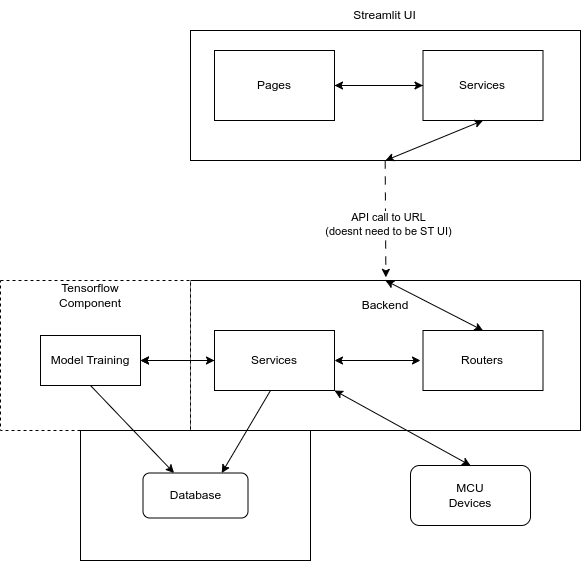

The diagram above was exported from draw.io. Its source (the exported page's mxGraphModel, read from the mxfile embedded in the PNG):
<mxGraphModel dx="989" dy="552" grid="1" gridSize="10" guides="1" tooltips="1" connect="1" arrows="1" fold="1" page="1" pageScale="1" pageWidth="827" pageHeight="1169" math="0" shadow="0">
  <root>
    <mxCell id="0" />
    <mxCell id="1" parent="0" />
    <mxCell id="J6lvQ6vCg9EY__rw_cHN-15" value="" style="rounded=0;whiteSpace=wrap;html=1;" vertex="1" parent="1">
      <mxGeometry x="270" y="320" width="390" height="150" as="geometry" />
    </mxCell>
    <mxCell id="J6lvQ6vCg9EY__rw_cHN-32" value="" style="rounded=0;whiteSpace=wrap;html=1;dashed=1;movable=1;resizable=1;rotatable=1;deletable=1;editable=1;locked=0;connectable=1;" vertex="1" parent="1">
      <mxGeometry x="80" y="320" width="190" height="150" as="geometry" />
    </mxCell>
    <mxCell id="J6lvQ6vCg9EY__rw_cHN-1" value="" style="rounded=0;whiteSpace=wrap;html=1;" vertex="1" parent="1">
      <mxGeometry x="270" y="70" width="390" height="130" as="geometry" />
    </mxCell>
    <mxCell id="J6lvQ6vCg9EY__rw_cHN-6" value="Streamlit UI" style="text;html=1;strokeColor=none;fillColor=none;align=center;verticalAlign=middle;whiteSpace=wrap;rounded=0;" vertex="1" parent="1">
      <mxGeometry x="427.5" y="40" width="75" height="30" as="geometry" />
    </mxCell>
    <mxCell id="J6lvQ6vCg9EY__rw_cHN-11" value="" style="edgeStyle=orthogonalEdgeStyle;rounded=0;orthogonalLoop=1;jettySize=auto;html=1;" edge="1" parent="1" source="J6lvQ6vCg9EY__rw_cHN-7" target="J6lvQ6vCg9EY__rw_cHN-10">
      <mxGeometry relative="1" as="geometry" />
    </mxCell>
    <mxCell id="J6lvQ6vCg9EY__rw_cHN-7" value="Pages" style="rounded=0;whiteSpace=wrap;html=1;" vertex="1" parent="1">
      <mxGeometry x="294" y="90" width="120" height="70" as="geometry" />
    </mxCell>
    <mxCell id="J6lvQ6vCg9EY__rw_cHN-12" value="" style="edgeStyle=orthogonalEdgeStyle;rounded=0;orthogonalLoop=1;jettySize=auto;html=1;" edge="1" parent="1" source="J6lvQ6vCg9EY__rw_cHN-10" target="J6lvQ6vCg9EY__rw_cHN-7">
      <mxGeometry relative="1" as="geometry" />
    </mxCell>
    <mxCell id="J6lvQ6vCg9EY__rw_cHN-10" value="Services" style="rounded=0;whiteSpace=wrap;html=1;" vertex="1" parent="1">
      <mxGeometry x="502.5" y="90" width="120" height="70" as="geometry" />
    </mxCell>
    <mxCell id="J6lvQ6vCg9EY__rw_cHN-16" value="Backend" style="text;html=1;strokeColor=none;fillColor=none;align=center;verticalAlign=middle;whiteSpace=wrap;rounded=0;" vertex="1" parent="1">
      <mxGeometry x="435" y="330" width="60" height="30" as="geometry" />
    </mxCell>
    <mxCell id="J6lvQ6vCg9EY__rw_cHN-17" value="" style="endArrow=classic;html=1;rounded=0;exitX=0.5;exitY=1;exitDx=0;exitDy=0;dashed=1;dashPattern=8 8;entryX=0.501;entryY=-0.021;entryDx=0;entryDy=0;entryPerimeter=0;" edge="1" parent="1" target="J6lvQ6vCg9EY__rw_cHN-15">
      <mxGeometry width="50" height="50" relative="1" as="geometry">
        <mxPoint x="464.66999999999996" y="200" as="sourcePoint" />
        <mxPoint x="465" y="300" as="targetPoint" />
      </mxGeometry>
    </mxCell>
    <mxCell id="J6lvQ6vCg9EY__rw_cHN-18" value="API call to URL&lt;br&gt;(doesnt need to be ST UI)" style="edgeLabel;html=1;align=center;verticalAlign=middle;resizable=0;points=[];" vertex="1" connectable="0" parent="J6lvQ6vCg9EY__rw_cHN-17">
      <mxGeometry x="0.0943" y="3" relative="1" as="geometry">
        <mxPoint as="offset" />
      </mxGeometry>
    </mxCell>
    <mxCell id="J6lvQ6vCg9EY__rw_cHN-19" value="Routers" style="rounded=0;whiteSpace=wrap;html=1;" vertex="1" parent="1">
      <mxGeometry x="502.5" y="370" width="120" height="60" as="geometry" />
    </mxCell>
    <mxCell id="J6lvQ6vCg9EY__rw_cHN-20" value="" style="endArrow=classic;html=1;rounded=0;exitX=0.5;exitY=1;exitDx=0;exitDy=0;entryX=0.5;entryY=1;entryDx=0;entryDy=0;startArrow=classic;startFill=1;" edge="1" parent="1" source="J6lvQ6vCg9EY__rw_cHN-10" target="J6lvQ6vCg9EY__rw_cHN-1">
      <mxGeometry width="50" height="50" relative="1" as="geometry">
        <mxPoint x="470" y="230" as="sourcePoint" />
        <mxPoint x="520" y="180" as="targetPoint" />
      </mxGeometry>
    </mxCell>
    <mxCell id="J6lvQ6vCg9EY__rw_cHN-21" value="" style="endArrow=classic;html=1;rounded=0;entryX=0.5;entryY=0;entryDx=0;entryDy=0;exitX=0.5;exitY=0;exitDx=0;exitDy=0;endFill=1;startArrow=classic;startFill=1;" edge="1" parent="1" source="J6lvQ6vCg9EY__rw_cHN-15" target="J6lvQ6vCg9EY__rw_cHN-19">
      <mxGeometry width="50" height="50" relative="1" as="geometry">
        <mxPoint x="502.5" y="360" as="sourcePoint" />
        <mxPoint x="552.5" y="310" as="targetPoint" />
      </mxGeometry>
    </mxCell>
    <mxCell id="J6lvQ6vCg9EY__rw_cHN-36" value="" style="edgeStyle=orthogonalEdgeStyle;rounded=0;orthogonalLoop=1;jettySize=auto;html=1;" edge="1" parent="1" source="J6lvQ6vCg9EY__rw_cHN-25" target="J6lvQ6vCg9EY__rw_cHN-34">
      <mxGeometry relative="1" as="geometry" />
    </mxCell>
    <mxCell id="J6lvQ6vCg9EY__rw_cHN-37" value="" style="edgeStyle=orthogonalEdgeStyle;rounded=0;orthogonalLoop=1;jettySize=auto;html=1;startArrow=classic;startFill=1;" edge="1" parent="1" source="J6lvQ6vCg9EY__rw_cHN-25" target="J6lvQ6vCg9EY__rw_cHN-34">
      <mxGeometry relative="1" as="geometry" />
    </mxCell>
    <mxCell id="J6lvQ6vCg9EY__rw_cHN-25" value="Services" style="rounded=0;whiteSpace=wrap;html=1;" vertex="1" parent="1">
      <mxGeometry x="294" y="370" width="120" height="60" as="geometry" />
    </mxCell>
    <mxCell id="J6lvQ6vCg9EY__rw_cHN-26" value="" style="endArrow=classic;html=1;rounded=0;entryX=1;entryY=0.5;entryDx=0;entryDy=0;startArrow=classic;startFill=1;" edge="1" parent="1" target="J6lvQ6vCg9EY__rw_cHN-25">
      <mxGeometry width="50" height="50" relative="1" as="geometry">
        <mxPoint x="500" y="400" as="sourcePoint" />
        <mxPoint x="485" y="375" as="targetPoint" />
      </mxGeometry>
    </mxCell>
    <mxCell id="J6lvQ6vCg9EY__rw_cHN-33" value="Tensorflow&lt;br&gt;Component" style="text;html=1;strokeColor=none;fillColor=none;align=center;verticalAlign=middle;whiteSpace=wrap;rounded=0;" vertex="1" parent="1">
      <mxGeometry x="140" y="320" width="60" height="30" as="geometry" />
    </mxCell>
    <mxCell id="J6lvQ6vCg9EY__rw_cHN-34" value="Model Training" style="rounded=0;whiteSpace=wrap;html=1;" vertex="1" parent="1">
      <mxGeometry x="120" y="375" width="100" height="50" as="geometry" />
    </mxCell>
    <mxCell id="J6lvQ6vCg9EY__rw_cHN-39" value="" style="rounded=0;whiteSpace=wrap;html=1;" vertex="1" parent="1">
      <mxGeometry x="160" y="470" width="230" height="130" as="geometry" />
    </mxCell>
    <mxCell id="J6lvQ6vCg9EY__rw_cHN-45" value="Database" style="rounded=1;whiteSpace=wrap;html=1;" vertex="1" parent="1">
      <mxGeometry x="222.5" y="512.5" width="105" height="45" as="geometry" />
    </mxCell>
    <mxCell id="J6lvQ6vCg9EY__rw_cHN-46" value="" style="endArrow=classic;html=1;rounded=0;exitX=0.5;exitY=1;exitDx=0;exitDy=0;" edge="1" parent="1" source="J6lvQ6vCg9EY__rw_cHN-34" target="J6lvQ6vCg9EY__rw_cHN-45">
      <mxGeometry width="50" height="50" relative="1" as="geometry">
        <mxPoint x="165" y="425" as="sourcePoint" />
        <mxPoint x="265.17123287671257" y="512.5" as="targetPoint" />
      </mxGeometry>
    </mxCell>
    <mxCell id="J6lvQ6vCg9EY__rw_cHN-47" value="" style="endArrow=classic;html=1;rounded=0;entryX=0.75;entryY=0;entryDx=0;entryDy=0;" edge="1" parent="1" target="J6lvQ6vCg9EY__rw_cHN-45">
      <mxGeometry width="50" height="50" relative="1" as="geometry">
        <mxPoint x="350" y="430" as="sourcePoint" />
        <mxPoint x="400" y="380" as="targetPoint" />
      </mxGeometry>
    </mxCell>
    <mxCell id="J6lvQ6vCg9EY__rw_cHN-48" value="MCU&lt;br&gt;Devices" style="rounded=1;whiteSpace=wrap;html=1;" vertex="1" parent="1">
      <mxGeometry x="490" y="505" width="120" height="60" as="geometry" />
    </mxCell>
    <mxCell id="J6lvQ6vCg9EY__rw_cHN-49" value="" style="endArrow=classic;startArrow=classic;html=1;rounded=0;entryX=0.5;entryY=0;entryDx=0;entryDy=0;exitX=1;exitY=1;exitDx=0;exitDy=0;" edge="1" parent="1" source="J6lvQ6vCg9EY__rw_cHN-25" target="J6lvQ6vCg9EY__rw_cHN-48">
      <mxGeometry width="50" height="50" relative="1" as="geometry">
        <mxPoint x="470" y="540" as="sourcePoint" />
        <mxPoint x="520" y="490" as="targetPoint" />
      </mxGeometry>
    </mxCell>
  </root>
</mxGraphModel>